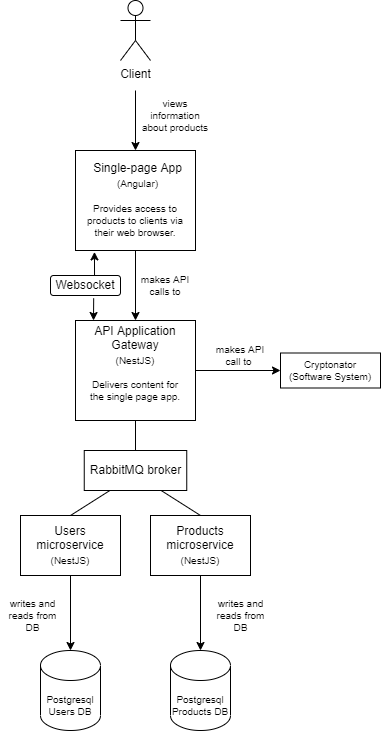

The diagram above was exported from draw.io. Its source (the exported page's mxGraphModel, read from the mxfile embedded in the PNG):
<mxGraphModel dx="1038" dy="489" grid="1" gridSize="10" guides="1" tooltips="1" connect="1" arrows="1" fold="1" page="1" pageScale="1" pageWidth="827" pageHeight="1169" math="0" shadow="0">
  <root>
    <mxCell id="0" />
    <mxCell id="1" parent="0" />
    <mxCell id="ElmmyWW_yZBdKc63J2A_-18" value="" style="endArrow=classic;html=1;rounded=0;fontSize=10;entryX=0.5;entryY=0;entryDx=0;entryDy=0;" parent="1" target="ElmmyWW_yZBdKc63J2A_-7" edge="1">
      <mxGeometry width="50" height="50" relative="1" as="geometry">
        <mxPoint x="255" y="130" as="sourcePoint" />
        <mxPoint x="260" y="240" as="targetPoint" />
      </mxGeometry>
    </mxCell>
    <mxCell id="ElmmyWW_yZBdKc63J2A_-1" value="Client" style="shape=umlActor;verticalLabelPosition=bottom;verticalAlign=top;html=1;outlineConnect=0;" parent="1" vertex="1">
      <mxGeometry x="240" y="40" width="30" height="60" as="geometry" />
    </mxCell>
    <mxCell id="ElmmyWW_yZBdKc63J2A_-4" value="" style="rounded=0;whiteSpace=wrap;html=1;" parent="1" vertex="1">
      <mxGeometry x="195" y="360" width="120" height="100" as="geometry" />
    </mxCell>
    <mxCell id="ElmmyWW_yZBdKc63J2A_-5" value="API Application Gateway&lt;br&gt;&lt;font style=&quot;font-size: 10px&quot;&gt;(NestJS)&lt;/font&gt;" style="text;html=1;strokeColor=none;fillColor=none;align=center;verticalAlign=middle;whiteSpace=wrap;rounded=0;" parent="1" vertex="1">
      <mxGeometry x="200" y="370" width="110" height="30" as="geometry" />
    </mxCell>
    <mxCell id="ElmmyWW_yZBdKc63J2A_-6" value="Delivers content for the single page app." style="text;html=1;strokeColor=none;fillColor=none;align=center;verticalAlign=middle;whiteSpace=wrap;rounded=0;fontSize=10;" parent="1" vertex="1">
      <mxGeometry x="205" y="410" width="100" height="40" as="geometry" />
    </mxCell>
    <mxCell id="ElmmyWW_yZBdKc63J2A_-7" value="" style="rounded=0;whiteSpace=wrap;html=1;" parent="1" vertex="1">
      <mxGeometry x="195" y="190" width="120" height="100" as="geometry" />
    </mxCell>
    <mxCell id="ElmmyWW_yZBdKc63J2A_-8" value="Single-page App&lt;br&gt;&lt;font style=&quot;font-size: 10px&quot;&gt;(Angular)&lt;/font&gt;" style="text;html=1;strokeColor=none;fillColor=none;align=center;verticalAlign=middle;whiteSpace=wrap;rounded=0;" parent="1" vertex="1">
      <mxGeometry x="210" y="200" width="95" height="30" as="geometry" />
    </mxCell>
    <mxCell id="ElmmyWW_yZBdKc63J2A_-10" value="Provides access to products to clients via their web browser." style="text;html=1;strokeColor=none;fillColor=none;align=center;verticalAlign=middle;whiteSpace=wrap;rounded=0;fontSize=10;" parent="1" vertex="1">
      <mxGeometry x="205" y="240" width="100" height="40" as="geometry" />
    </mxCell>
    <mxCell id="ElmmyWW_yZBdKc63J2A_-11" value="" style="endArrow=classic;html=1;rounded=0;fontSize=10;entryX=0.5;entryY=0;entryDx=0;entryDy=0;exitX=0.5;exitY=1;exitDx=0;exitDy=0;" parent="1" source="ElmmyWW_yZBdKc63J2A_-7" target="ElmmyWW_yZBdKc63J2A_-4" edge="1">
      <mxGeometry width="50" height="50" relative="1" as="geometry">
        <mxPoint x="115" y="220" as="sourcePoint" />
        <mxPoint x="165" y="170" as="targetPoint" />
      </mxGeometry>
    </mxCell>
    <mxCell id="ElmmyWW_yZBdKc63J2A_-13" value="makes API calls to" style="text;html=1;strokeColor=none;fillColor=none;align=center;verticalAlign=middle;whiteSpace=wrap;rounded=0;fontSize=10;" parent="1" vertex="1">
      <mxGeometry x="255" y="310" width="60" height="30" as="geometry" />
    </mxCell>
    <mxCell id="ElmmyWW_yZBdKc63J2A_-14" value="" style="shape=cylinder3;whiteSpace=wrap;html=1;boundedLbl=1;backgroundOutline=1;size=15;fontSize=10;" parent="1" vertex="1">
      <mxGeometry x="160" y="690" width="60" height="80" as="geometry" />
    </mxCell>
    <mxCell id="ElmmyWW_yZBdKc63J2A_-16" value="Postgresql&lt;br&gt;Users DB" style="text;html=1;strokeColor=none;fillColor=none;align=center;verticalAlign=middle;whiteSpace=wrap;rounded=0;fontSize=10;" parent="1" vertex="1">
      <mxGeometry x="160" y="735" width="60" height="20" as="geometry" />
    </mxCell>
    <mxCell id="ElmmyWW_yZBdKc63J2A_-17" value="writes and reads from DB" style="text;html=1;strokeColor=none;fillColor=none;align=center;verticalAlign=middle;whiteSpace=wrap;rounded=0;fontSize=10;" parent="1" vertex="1">
      <mxGeometry x="327.5" y="645" width="65" height="20" as="geometry" />
    </mxCell>
    <mxCell id="ElmmyWW_yZBdKc63J2A_-19" value="Cryptonator&lt;br&gt;(Software System)" style="rounded=0;whiteSpace=wrap;html=1;fontSize=10;" parent="1" vertex="1">
      <mxGeometry x="400" y="392.5" width="100" height="35" as="geometry" />
    </mxCell>
    <mxCell id="ElmmyWW_yZBdKc63J2A_-20" value="" style="endArrow=classic;html=1;rounded=0;fontSize=10;exitX=1;exitY=0.5;exitDx=0;exitDy=0;entryX=0;entryY=0.5;entryDx=0;entryDy=0;" parent="1" source="ElmmyWW_yZBdKc63J2A_-4" target="ElmmyWW_yZBdKc63J2A_-19" edge="1">
      <mxGeometry width="50" height="50" relative="1" as="geometry">
        <mxPoint x="210" y="420" as="sourcePoint" />
        <mxPoint x="260" y="370" as="targetPoint" />
      </mxGeometry>
    </mxCell>
    <mxCell id="ElmmyWW_yZBdKc63J2A_-21" value="makes API call to&amp;nbsp;" style="text;html=1;strokeColor=none;fillColor=none;align=center;verticalAlign=middle;whiteSpace=wrap;rounded=0;fontSize=10;" parent="1" vertex="1">
      <mxGeometry x="330" y="380" width="60" height="30" as="geometry" />
    </mxCell>
    <mxCell id="ElmmyWW_yZBdKc63J2A_-22" value="views information about products" style="text;html=1;strokeColor=none;fillColor=none;align=center;verticalAlign=middle;whiteSpace=wrap;rounded=0;fontSize=10;" parent="1" vertex="1">
      <mxGeometry x="260" y="140" width="70" height="30" as="geometry" />
    </mxCell>
    <mxCell id="FACeI7HHKto6pYX5m-MJ-1" value="Users microservice&lt;br&gt;&lt;font style=&quot;font-size: 10px&quot;&gt;(NestJS)&lt;/font&gt;" style="rounded=0;whiteSpace=wrap;html=1;" parent="1" vertex="1">
      <mxGeometry x="140" y="555" width="100" height="60" as="geometry" />
    </mxCell>
    <mxCell id="FACeI7HHKto6pYX5m-MJ-2" value="Products microservice&lt;br&gt;&lt;span style=&quot;font-size: 10px&quot;&gt;(NestJS)&lt;/span&gt;" style="rounded=0;whiteSpace=wrap;html=1;" parent="1" vertex="1">
      <mxGeometry x="270" y="555" width="100" height="60" as="geometry" />
    </mxCell>
    <mxCell id="FACeI7HHKto6pYX5m-MJ-3" value="" style="shape=cylinder3;whiteSpace=wrap;html=1;boundedLbl=1;backgroundOutline=1;size=15;fontSize=10;" parent="1" vertex="1">
      <mxGeometry x="290" y="690" width="60" height="80" as="geometry" />
    </mxCell>
    <mxCell id="FACeI7HHKto6pYX5m-MJ-4" value="Postgresql&lt;br&gt;Products DB" style="text;html=1;strokeColor=none;fillColor=none;align=center;verticalAlign=middle;whiteSpace=wrap;rounded=0;fontSize=10;" parent="1" vertex="1">
      <mxGeometry x="290" y="730" width="60" height="30" as="geometry" />
    </mxCell>
    <mxCell id="FACeI7HHKto6pYX5m-MJ-5" value="writes and reads from DB" style="text;html=1;strokeColor=none;fillColor=none;align=center;verticalAlign=middle;whiteSpace=wrap;rounded=0;fontSize=10;" parent="1" vertex="1">
      <mxGeometry x="120" y="645" width="65" height="20" as="geometry" />
    </mxCell>
    <mxCell id="FACeI7HHKto6pYX5m-MJ-6" value="" style="endArrow=classic;html=1;rounded=0;exitX=0.5;exitY=1;exitDx=0;exitDy=0;entryX=0.5;entryY=0;entryDx=0;entryDy=0;entryPerimeter=0;" parent="1" source="FACeI7HHKto6pYX5m-MJ-1" target="ElmmyWW_yZBdKc63J2A_-14" edge="1">
      <mxGeometry width="50" height="50" relative="1" as="geometry">
        <mxPoint x="390" y="560" as="sourcePoint" />
        <mxPoint x="440" y="510" as="targetPoint" />
      </mxGeometry>
    </mxCell>
    <mxCell id="FACeI7HHKto6pYX5m-MJ-7" value="" style="endArrow=classic;html=1;rounded=0;exitX=0.5;exitY=1;exitDx=0;exitDy=0;" parent="1" source="FACeI7HHKto6pYX5m-MJ-2" target="FACeI7HHKto6pYX5m-MJ-3" edge="1">
      <mxGeometry width="50" height="50" relative="1" as="geometry">
        <mxPoint x="200" y="625" as="sourcePoint" />
        <mxPoint x="200" y="700" as="targetPoint" />
      </mxGeometry>
    </mxCell>
    <mxCell id="FACeI7HHKto6pYX5m-MJ-8" value="RabbitMQ broker" style="rounded=0;whiteSpace=wrap;html=1;" parent="1" vertex="1">
      <mxGeometry x="203.75" y="490" width="102.5" height="40" as="geometry" />
    </mxCell>
    <mxCell id="FACeI7HHKto6pYX5m-MJ-9" value="" style="endArrow=none;html=1;rounded=0;fontSize=10;entryX=0.75;entryY=1;entryDx=0;entryDy=0;exitX=0.5;exitY=0;exitDx=0;exitDy=0;" parent="1" source="FACeI7HHKto6pYX5m-MJ-2" target="FACeI7HHKto6pYX5m-MJ-8" edge="1">
      <mxGeometry width="50" height="50" relative="1" as="geometry">
        <mxPoint x="390" y="550" as="sourcePoint" />
        <mxPoint x="440" y="500" as="targetPoint" />
      </mxGeometry>
    </mxCell>
    <mxCell id="FACeI7HHKto6pYX5m-MJ-10" value="" style="endArrow=none;html=1;rounded=0;fontSize=10;entryX=0.25;entryY=1;entryDx=0;entryDy=0;exitX=0.5;exitY=0;exitDx=0;exitDy=0;" parent="1" source="FACeI7HHKto6pYX5m-MJ-1" target="FACeI7HHKto6pYX5m-MJ-8" edge="1">
      <mxGeometry width="50" height="50" relative="1" as="geometry">
        <mxPoint x="390" y="550" as="sourcePoint" />
        <mxPoint x="440" y="500" as="targetPoint" />
      </mxGeometry>
    </mxCell>
    <mxCell id="FACeI7HHKto6pYX5m-MJ-11" value="" style="endArrow=none;html=1;rounded=0;fontSize=10;exitX=0.5;exitY=0;exitDx=0;exitDy=0;entryX=0.5;entryY=1;entryDx=0;entryDy=0;" parent="1" source="FACeI7HHKto6pYX5m-MJ-8" target="ElmmyWW_yZBdKc63J2A_-4" edge="1">
      <mxGeometry width="50" height="50" relative="1" as="geometry">
        <mxPoint x="390" y="550" as="sourcePoint" />
        <mxPoint x="440" y="500" as="targetPoint" />
      </mxGeometry>
    </mxCell>
    <mxCell id="Kv6AitFXi_8mWc7l51NR-2" value="Websocket" style="rounded=1;whiteSpace=wrap;html=1;" vertex="1" parent="1">
      <mxGeometry x="170" y="315" width="70" height="20" as="geometry" />
    </mxCell>
    <mxCell id="Kv6AitFXi_8mWc7l51NR-3" value="" style="endArrow=classic;html=1;rounded=0;exitX=0.629;exitY=0.02;exitDx=0;exitDy=0;entryX=0.158;entryY=1.014;entryDx=0;entryDy=0;entryPerimeter=0;exitPerimeter=0;" edge="1" parent="1" source="Kv6AitFXi_8mWc7l51NR-2" target="ElmmyWW_yZBdKc63J2A_-7">
      <mxGeometry width="50" height="50" relative="1" as="geometry">
        <mxPoint x="390" y="440" as="sourcePoint" />
        <mxPoint x="440" y="390" as="targetPoint" />
      </mxGeometry>
    </mxCell>
    <mxCell id="Kv6AitFXi_8mWc7l51NR-4" value="" style="endArrow=classic;html=1;rounded=0;exitX=0.617;exitY=1.14;exitDx=0;exitDy=0;exitPerimeter=0;" edge="1" parent="1" source="Kv6AitFXi_8mWc7l51NR-2">
      <mxGeometry width="50" height="50" relative="1" as="geometry">
        <mxPoint x="220" y="340" as="sourcePoint" />
        <mxPoint x="213" y="360" as="targetPoint" />
        <Array as="points" />
      </mxGeometry>
    </mxCell>
  </root>
</mxGraphModel>